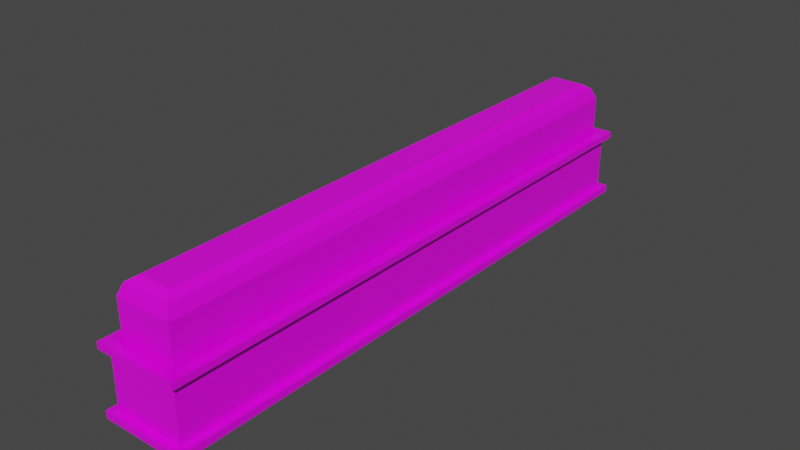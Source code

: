 # Source: bush_02_Long.blend  (saved by Blender 2.82.7; exported with 4.5.12 LTS)
import bpy
from mathutils import Matrix  # noqa: F401  (used for matrix-valued properties, if any)

bpy.ops.wm.read_factory_settings(use_empty=True)
scene = bpy.context.scene
scene.name = 'Scene'

# ---- collections
col_collection = bpy.data.collections.new('Collection'); scene.collection.children.link(col_collection)

# ---- images (referenced by path relative to the original .blend; pixels are not part of the script)
import os
ASSET_DIR = os.environ.get("B2B_ASSET_DIR", "")  # directory of the original .blend (textures are referenced by path, not embedded)
HERE = os.path.dirname(os.path.abspath(__file__))  # packed textures are extracted next to this script under _unpacked/

def load_image(name, relpath, width, height, colorspace="sRGB"):
    """Load a texture the original file referenced (path relative to the .blend, or extracted next to this script)."""
    p = next((c for c in (os.path.join(HERE, relpath), os.path.join(ASSET_DIR, relpath)) if relpath and os.path.exists(c)), "")
    if p:
        img = bpy.data.images.load(p, check_existing=True)
        img.name = name
    else:  # same state as the original file: an image datablock whose file is absent (Cycles renders it pink)
        img = bpy.data.images.new(name, width, height)
        img.source = "FILE"
        img.filepath = "//" + (relpath or name)
    img.colorspace_settings.name = colorspace
    return img
img_4x4_texture_png = load_image('4x4_texture.png', '4x4_texture.png', 1024, 1024, 'sRGB')

# ---- materials (node trees are filled in below, after node groups)
mat_base_material = bpy.data.materials.new('base_Material')
mat_base_material.alpha_threshold = 0.0
mat_base_material.use_transparent_shadow = False
mat_base_material.line_color = (0.0, 0.0, 0.0, 1.0)

# ---- material node trees
mat_base_material.use_nodes = True; mat_base_material.node_tree.nodes.clear()
_N = mat_base_material.node_tree.nodes; _L = mat_base_material.node_tree.links
n0 = _N.new('ShaderNodeOutputMaterial'); n0.name = 'Material Output'; n0.location = (300, 300)
n1 = _N.new('ShaderNodeBsdfPrincipled'); n1.name = 'Principled BSDF'; n1.location = (10, 300)
n1.distribution = 'GGX'
n1.subsurface_method = 'BURLEY'
n1.inputs[2].default_value = 0.4
n1.inputs[3].default_value = 1.45
n1.inputs[27].default_value = (0.0, 0.0, 0.0, 1.0)
n1.inputs[28].default_value = 1.0
n2 = _N.new('ShaderNodeTexImage'); n2.name = 'Image Texture'; n2.location = (-343, 208)
n2.image = img_4x4_texture_png
n2.interpolation = 'Closest'
_L.new(n1.outputs[0], n0.inputs[0])
_L.new(n2.outputs[0], n1.inputs[0])
n0.is_active_output = True

# ---- world
world_world = bpy.data.worlds.new('World'); scene.world = world_world
world_world.use_nodes = True; world_world.node_tree.nodes.clear()
_N = world_world.node_tree.nodes; _L = world_world.node_tree.links
n0 = _N.new('ShaderNodeOutputWorld'); n0.name = 'World Output'; n0.location = (300, 300)
n1 = _N.new('ShaderNodeBackground'); n1.name = 'Background'; n1.location = (10, 300)
n1.inputs[0].default_value = (0.05088, 0.05088, 0.05088, 1.0)
_L.new(n1.outputs[0], n0.inputs[0])
n0.is_active_output = True
world_world.color = (0.05088, 0.05088, 0.05088)
world_world.use_sun_shadow = False
world_world.sun_shadow_jitter_overblur = 0.0

# ---- meshes
me_cube_015 = bpy.data.meshes.new('Cube.015')
me_cube_015.from_pydata([(1.0, 7.029, 0.08684), (1.0, 7.029, 0.0), (1.0, -7.029, 0.08684), (1.0, -7.029, 0.0), (-1.0, 7.029, 0.08684), (-1.0, 7.029, 0.0), (-1.0, -7.029, 0.08684), (-1.0, -7.029, 0.0), (0.8388, -6.868, 0.08684), (-0.8388, -6.868, 0.08684), (0.8388, 6.868, 0.08684), (-0.8388, 6.868, 0.08684), (0.8388, -6.868, 0.7412), (-0.8388, -6.868, 0.7412), (0.8388, 6.868, 0.7412), (-0.8388, 6.868, 0.7412), (0.9885, -7.018, 0.7412), (-0.9885, -7.018, 0.7412), (0.9885, 7.018, 0.7412), (-0.9885, 7.018, 0.7412), (0.9885, -7.018, 0.8191), (-0.9885, -7.018, 0.8191), (0.9885, 7.018, 0.8191), (-0.9885, 7.018, 0.8191), (0.7645, -6.794, 0.8191), (-0.7645, -6.794, 0.8191), (0.7645, 6.794, 0.8191), (-0.7645, 6.794, 0.8191), (0.6754, -6.705, 0.5593), (-0.6754, -6.705, 0.5593), (0.6754, 6.705, 0.5593), (-0.6754, 6.705, 0.5593), (0.6754, -6.705, 1.27), (-0.6754, -6.705, 1.27), (0.6754, 6.705, 1.27), (-0.6754, 6.705, 1.27), (0.57, -6.599, 1.401), (-0.57, -6.599, 1.401), (0.57, 6.599, 1.401), (-0.57, 6.599, 1.401), (0.375, -6.404, 1.467), (-0.375, -6.404, 1.467), (0.375, 6.404, 1.467), (-0.375, 6.404, 1.467), (-1.0, 6.258, 0.0), (-1.0, -6.258, 0.0), (1.0, 6.258, 0.08684), (1.0, -6.258, 0.08684), (-1.0, -6.258, 0.08684), (-1.0, 6.258, 0.08684), (1.0, -6.258, 0.0), (1.0, 6.258, 0.0), (0.8388, 6.258, 0.08684), (0.8388, -6.258, 0.08684), (-0.8388, -6.258, 0.08684), (-0.8388, 6.258, 0.08684), (0.8388, 6.258, 0.7412), (0.8388, -6.258, 0.7412), (-0.8388, -6.258, 0.7412), (-0.8388, 6.258, 0.7412), (0.9885, 6.258, 0.7412), (0.9885, -6.258, 0.7412), (-0.9885, -6.258, 0.7412), (-0.9885, 6.258, 0.7412), (0.9885, 6.258, 0.8191), (0.9885, -6.258, 0.8191), (-0.9885, -6.258, 0.8191), (-0.9885, 6.258, 0.8191), (0.7645, 6.258, 0.8191), (0.7645, -6.258, 0.8191), (-0.7645, -6.258, 0.8191), (-0.7645, 6.258, 0.8191), (0.6754, 6.258, 0.5593), (0.6754, -6.258, 0.5593), (-0.6754, -6.258, 0.5593), (-0.6754, 6.258, 0.5593), (0.6754, 6.258, 1.27), (0.6754, -6.258, 1.27), (-0.6754, -6.258, 1.27), (-0.6754, 6.258, 1.27), (0.57, 6.258, 1.401), (0.57, -6.258, 1.401), (-0.57, -6.258, 1.401), (-0.57, 6.258, 1.401), (0.375, 6.258, 1.467), (0.375, -6.258, 1.467), (-0.375, -6.258, 1.467), (-0.375, 6.258, 1.467)], [], [(0, 4, 11, 10), (3, 2, 6, 7), (44, 49, 4, 5), (45, 50, 3, 7), (50, 47, 2, 3), (5, 4, 0, 1), (54, 9, 13, 58), (6, 2, 8, 9), (48, 6, 9, 54), (46, 0, 10, 52), (14, 15, 19, 18), (9, 8, 12, 13), (10, 11, 15, 14), (52, 10, 14, 56), (62, 17, 21, 66), (56, 14, 18, 60), (58, 13, 17, 62), (13, 12, 16, 17), (66, 21, 25, 70), (17, 16, 20, 21), (18, 19, 23, 22), (60, 18, 22, 64), (26, 27, 31, 30), (21, 20, 24, 25), (22, 23, 27, 26), (64, 22, 26, 68), (74, 29, 33, 78), (68, 26, 30, 72), (70, 25, 29, 74), (25, 24, 28, 29), (33, 32, 36, 37), (29, 28, 32, 33), (30, 31, 35, 34), (72, 30, 34, 76), (38, 39, 43, 42), (34, 35, 39, 38), (76, 34, 38, 80), (78, 33, 37, 82), (85, 86, 41, 40), (80, 38, 42, 84), (82, 37, 41, 86), (37, 36, 40, 41), (39, 83, 87, 43), (83, 82, 86, 87), (36, 81, 85, 40), (81, 80, 84, 85), (42, 43, 87, 84), (84, 87, 86, 85), (35, 79, 83, 39), (79, 78, 82, 83), (32, 77, 81, 36), (77, 76, 80, 81), (28, 73, 77, 32), (73, 72, 76, 77), (27, 71, 75, 31), (71, 70, 74, 75), (24, 69, 73, 28), (69, 68, 72, 73), (31, 75, 79, 35), (75, 74, 78, 79), (20, 65, 69, 24), (65, 64, 68, 69), (16, 61, 65, 20), (61, 60, 64, 65), (23, 67, 71, 27), (67, 66, 70, 71), (15, 59, 63, 19), (59, 58, 62, 63), (12, 57, 61, 16), (57, 56, 60, 61), (19, 63, 67, 23), (63, 62, 66, 67), (8, 53, 57, 12), (53, 52, 56, 57), (2, 47, 53, 8), (47, 46, 52, 53), (4, 49, 55, 11), (49, 48, 54, 55), (11, 55, 59, 15), (55, 54, 58, 59), (1, 0, 46, 51), (51, 46, 47, 50), (5, 1, 51, 44), (44, 51, 50, 45), (7, 6, 48, 45), (45, 48, 49, 44)])
_uv = me_cube_015.uv_layers.new(name='UVMap')
_uv.uv.foreach_set('vector', [0.6364, 0.8565, 0.6364, 0.8565, 0.6364, 0.8565, 0.6364, 0.8565, 0.6364, 0.8565, 0.6364, 0.8565, 0.6364, 0.8565, 0.6364, 0.8565, 0.6364, 0.8565, 0.6364, 0.8565, 0.6364, 0.8565, 0.6364, 0.8565, 0.6364, 0.8565, 0.6364, 0.8565, 0.6364, 0.8565, 0.6364, 0.8565, 0.6364, 0.8565, 0.6364, 0.8565, 0.6364, 0.8565, 0.6364, 0.8565, 0.6364, 0.8565, 0.6364, 0.8565, 0.6364, 0.8565, 0.6364, 0.8565, 0.3605, 0.8565, 0.3605, 0.8565, 0.3605, 0.8565, 0.3605, 0.8565, 0.6364, 0.8565, 0.6364, 0.8565, 0.6364, 0.8565, 0.6364, 0.8565, 0.6364, 0.8565, 0.6364, 0.8565, 0.6364, 0.8565, 0.6364, 0.8565, 0.6364, 0.8565, 0.6364, 0.8565, 0.6364, 0.8565, 0.6364, 0.8565, 0.6364, 0.8565, 0.6364, 0.8565, 0.6364, 0.8565, 0.6364, 0.8565, 0.3605, 0.8565, 0.3605, 0.8565, 0.3605, 0.8565, 0.3605, 0.8565, 0.3605, 0.8565, 0.3605, 0.8565, 0.3605, 0.8565, 0.3605, 0.8565, 0.3605, 0.8565, 0.3605, 0.8565, 0.3605, 0.8565, 0.3605, 0.8565, 0.6364, 0.8565, 0.6364, 0.8565, 0.6364, 0.8565, 0.6364, 0.8565, 0.6364, 0.8565, 0.6364, 0.8565, 0.6364, 0.8565, 0.6364, 0.8565, 0.6364, 0.8565, 0.6364, 0.8565, 0.6364, 0.8565, 0.6364, 0.8565, 0.6364, 0.8565, 0.6364, 0.8565, 0.6364, 0.8565, 0.6364, 0.8565, 0.6364, 0.8565, 0.6364, 0.8565, 0.6364, 0.8565, 0.6364, 0.8565, 0.6364, 0.8565, 0.6364, 0.8565, 0.6364, 0.8565, 0.6364, 0.8565, 0.6364, 0.8565, 0.6364, 0.8565, 0.6364, 0.8565, 0.6364, 0.8565, 0.6364, 0.8565, 0.6364, 0.8565, 0.6364, 0.8565, 0.6364, 0.8565, 0.3605, 0.8565, 0.3605, 0.8565, 0.3605, 0.8565, 0.3605, 0.8565, 0.6364, 0.8565, 0.6364, 0.8565, 0.6364, 0.8565, 0.6364, 0.8565, 0.6364, 0.8565, 0.6364, 0.8565, 0.6364, 0.8565, 0.6364, 0.8565, 0.6364, 0.8565, 0.6364, 0.8565, 0.6364, 0.8565, 0.6364, 0.8565, 0.8906, 0.1342, 0.8906, 0.1342, 0.8906, 0.1342, 0.8906, 0.1342, 0.3605, 0.8565, 0.3605, 0.8565, 0.3605, 0.8565, 0.3605, 0.8565, 0.3605, 0.8565, 0.3605, 0.8565, 0.3605, 0.8565, 0.3605, 0.8565, 0.3605, 0.8565, 0.3605, 0.8565, 0.3605, 0.8565, 0.3605, 0.8565, 0.8906, 0.1342, 0.8906, 0.1342, 0.8906, 0.1342, 0.8906, 0.1342, 0.8906, 0.1342, 0.8906, 0.1342, 0.8906, 0.1342, 0.8906, 0.1342, 0.8906, 0.1342, 0.8906, 0.1342, 0.8906, 0.1342, 0.8906, 0.1342, 0.8906, 0.1342, 0.8906, 0.1342, 0.8906, 0.1342, 0.8906, 0.1342, 0.8906, 0.1342, 0.8906, 0.1342, 0.8906, 0.1342, 0.8906, 0.1342, 0.8906, 0.1342, 0.8906, 0.1342, 0.8906, 0.1342, 0.8906, 0.1342, 0.8906, 0.1342, 0.8906, 0.1342, 0.8906, 0.1342, 0.8906, 0.1342, 0.8906, 0.1342, 0.8906, 0.1342, 0.8906, 0.1342, 0.8906, 0.1342, 0.8906, 0.1342, 0.8906, 0.1342, 0.8906, 0.1342, 0.8906, 0.1342, 0.8906, 0.1342, 0.8906, 0.1342, 0.8906, 0.1342, 0.8906, 0.1342, 0.8906, 0.1342, 0.8906, 0.1342, 0.8906, 0.1342, 0.8906, 0.1342, 0.8906, 0.1342, 0.8906, 0.1342, 0.8906, 0.1342, 0.8906, 0.1342, 0.8906, 0.1342, 0.8906, 0.1342, 0.8906, 0.1342, 0.8906, 0.1342, 0.8906, 0.1342, 0.8906, 0.1342, 0.8906, 0.1342, 0.8906, 0.1342, 0.8906, 0.1342, 0.8906, 0.1342, 0.8906, 0.1342, 0.8906, 0.1342, 0.8906, 0.1342, 0.8906, 0.1342, 0.8906, 0.1342, 0.8906, 0.1342, 0.8906, 0.1342, 0.8906, 0.1342, 0.8906, 0.1342, 0.8906, 0.1342, 0.8906, 0.1342, 0.8906, 0.1342, 0.8906, 0.1342, 0.8906, 0.1342, 0.8906, 0.1342, 0.8906, 0.1342, 0.8906, 0.1342, 0.8906, 0.1342, 0.8906, 0.1342, 0.8906, 0.1342, 0.8906, 0.1342, 0.8906, 0.1342, 0.8906, 0.1342, 0.8906, 0.1342, 0.8906, 0.1342, 0.8906, 0.1342, 0.8906, 0.1342, 0.8906, 0.1342, 0.8906, 0.1342, 0.8906, 0.1342, 0.8906, 0.1342, 0.8906, 0.1342, 0.8906, 0.1342, 0.8906, 0.1342, 0.8906, 0.1342, 0.8906, 0.1342, 0.8906, 0.1342, 0.8906, 0.1342, 0.3605, 0.8565, 0.3605, 0.8565, 0.3605, 0.8565, 0.3605, 0.8565, 0.3605, 0.8565, 0.3605, 0.8565, 0.3605, 0.8565, 0.3605, 0.8565, 0.3605, 0.8565, 0.3605, 0.8565, 0.3605, 0.8565, 0.3605, 0.8565, 0.3605, 0.8565, 0.3605, 0.8565, 0.3605, 0.8565, 0.3605, 0.8565, 0.8906, 0.1342, 0.8906, 0.1342, 0.8906, 0.1342, 0.8906, 0.1342, 0.8906, 0.1342, 0.8906, 0.1342, 0.8906, 0.1342, 0.8906, 0.1342, 0.6364, 0.8565, 0.6364, 0.8565, 0.6364, 0.8565, 0.6364, 0.8565, 0.6364, 0.8565, 0.6364, 0.8565, 0.6364, 0.8565, 0.6364, 0.8565, 0.6364, 0.8565, 0.6364, 0.8565, 0.6364, 0.8565, 0.6364, 0.8565, 0.6364, 0.8565, 0.6364, 0.8565, 0.6364, 0.8565, 0.6364, 0.8565, 0.6364, 0.8565, 0.6364, 0.8565, 0.6364, 0.8565, 0.6364, 0.8565, 0.6364, 0.8565, 0.6364, 0.8565, 0.6364, 0.8565, 0.6364, 0.8565, 0.6364, 0.8565, 0.6364, 0.8565, 0.6364, 0.8565, 0.6364, 0.8565, 0.6364, 0.8565, 0.6364, 0.8565, 0.6364, 0.8565, 0.6364, 0.8565, 0.6364, 0.8565, 0.6364, 0.8565, 0.6364, 0.8565, 0.6364, 0.8565, 0.6364, 0.8565, 0.6364, 0.8565, 0.6364, 0.8565, 0.6364, 0.8565, 0.6364, 0.8565, 0.6364, 0.8565, 0.6364, 0.8565, 0.6364, 0.8565, 0.6364, 0.8565, 0.6364, 0.8565, 0.6364, 0.8565, 0.6364, 0.8565, 0.3605, 0.8565, 0.3605, 0.8565, 0.3605, 0.8565, 0.3605, 0.8565, 0.3605, 0.8565, 0.3605, 0.8565, 0.3605, 0.8565, 0.3605, 0.8565, 0.6364, 0.8565, 0.6364, 0.8565, 0.6364, 0.8565, 0.6364, 0.8565, 0.6364, 0.8565, 0.6364, 0.8565, 0.6364, 0.8565, 0.6364, 0.8565, 0.6364, 0.8565, 0.6364, 0.8565, 0.6364, 0.8565, 0.6364, 0.8565, 0.6364, 0.8565, 0.6364, 0.8565, 0.6364, 0.8565, 0.6364, 0.8565, 0.3605, 0.8565, 0.3605, 0.8565, 0.3605, 0.8565, 0.3605, 0.8565, 0.3605, 0.8565, 0.3605, 0.8565, 0.3605, 0.8565, 0.3605, 0.8565, 0.6364, 0.8565, 0.6364, 0.8565, 0.6364, 0.8565, 0.6364, 0.8565, 0.6364, 0.8565, 0.6364, 0.8565, 0.6364, 0.8565, 0.6364, 0.8565, 0.6364, 0.8565, 0.6364, 0.8565, 0.6364, 0.8565, 0.6364, 0.8565, 0.6364, 0.8565, 0.6364, 0.8565, 0.6364, 0.8565, 0.6364, 0.8565, 0.6364, 0.8565, 0.6364, 0.8565, 0.6364, 0.8565, 0.6364, 0.8565, 0.6364, 0.8565, 0.6364, 0.8565, 0.6364, 0.8565, 0.6364, 0.8565])
me_cube_015.materials.append(mat_base_material)
me_cube_015.use_remesh_preserve_volume = False
me_cube_015.use_remesh_preserve_attributes = False
me_cube_015.use_mirror_vertex_groups = False
me_cube_015.update()

# ---- objects
ob_bush_02_long = bpy.data.objects.new('bush_02_Long', me_cube_015)

# ---- transforms, parenting, visibility, modifiers, constraints
ob_bush_02_long.location = (0.0, 0.0, 0.0)
ob_bush_02_long.scale = (0.5, 0.5, 1.0)
ob_bush_02_long.lock_rotations_4d = False
ob_bush_02_long.empty_display_type = 'ARROWS'
ob_bush_02_long.lineart.crease_threshold = 0.0

# ---- collection membership
col_collection.objects.link(ob_bush_02_long)

# ---- scene / render settings (as saved in the file)
scene.frame_start = 1; scene.frame_end = 250; scene.frame_set(1)
scene.render.engine = 'BLENDER_EEVEE_NEXT'
scene.cycles.use_denoising = False
scene.cycles.samples = 128
scene.cycles.sampling_pattern = 'TABULATED_SOBOL'
scene.cycles.use_adaptive_sampling = False
scene.cycles.use_light_tree = False
scene.view_settings.view_transform = 'Filmic'
bpy.context.view_layer.update()

# ---- added for rendering (the .blend has no active camera and no usable light): camera, sun
cam_auto = bpy.data.cameras.new('AutoCamera')
cam_auto.lens = 50.0
cam_auto.sensor_width = 36.0
cam_auto.clip_end = 1000.0
ob_auto_camera = bpy.data.objects.new('AutoCamera', cam_auto)
scene.collection.objects.link(ob_auto_camera)
ob_auto_camera.location = (6.70777, -8.04932, 6.09961)
ob_auto_camera.rotation_euler = (1.09748, -7.21219e-08, 0.694738)
scene.camera = ob_auto_camera
light_auto_sun = bpy.data.lights.new('AutoSun', 'SUN')
light_auto_sun.energy = 3.0
light_auto_sun.angle = 0.0523599
ob_auto_sun = bpy.data.objects.new('AutoSun', light_auto_sun)
scene.collection.objects.link(ob_auto_sun)
ob_auto_sun.rotation_euler = (0.872665, 0.174533, 0.523599)
bpy.context.view_layer.update()

